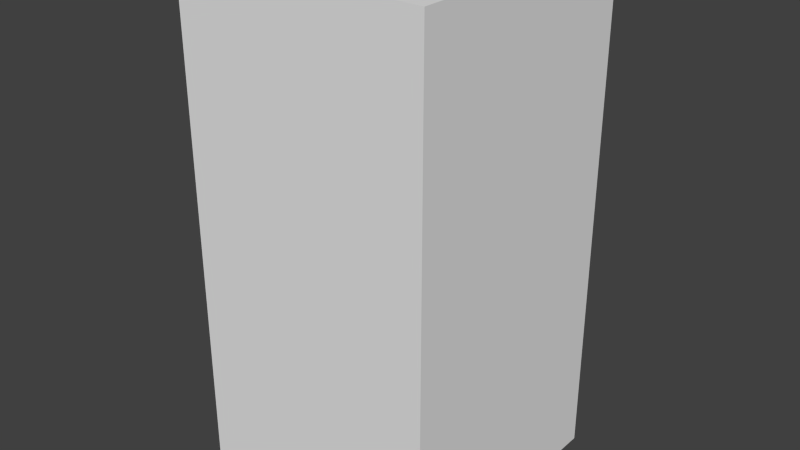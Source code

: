 # Source: brownDropSix.blend  (saved by Blender 2.68.0; exported with 4.5.12 LTS)
import bpy
from mathutils import Matrix  # noqa: F401  (used for matrix-valued properties, if any)

bpy.ops.wm.read_factory_settings(use_empty=True)
scene = bpy.context.scene
scene.name = 'Scene'

# ---- collections
col_collection_1 = bpy.data.collections.new('Collection 1'); scene.collection.children.link(col_collection_1)

# ---- world
world_world = bpy.data.worlds.new('World'); scene.world = world_world
world_world.color = (0.05088, 0.05088, 0.05088)
world_world.use_sun_shadow = False
world_world.sun_shadow_jitter_overblur = 0.0
world_world.cycles.sampling_method = 'MANUAL'
world_world.cycles.sample_map_resolution = 256

# ---- meshes
me_browndropsix = bpy.data.meshes.new('brownDropSix')
me_browndropsix.from_pydata([(-0.5, -0.5, -1.0), (-0.5, 0.5, -1.0), (0.5, 0.5, -1.0), (0.5, -0.5, -1.0), (-0.5, -0.5, 1.0), (-0.5, 0.5, 1.0), (0.5, 0.5, 1.0), (0.5, -0.5, 1.0)], [], [(4, 5, 1, 0), (5, 6, 2, 1), (6, 7, 3, 2), (7, 4, 0, 3), (0, 1, 2, 3), (7, 6, 5, 4)])
me_browndropsix.use_remesh_preserve_volume = False
me_browndropsix.use_remesh_preserve_attributes = False
me_browndropsix.use_mirror_vertex_groups = False
me_browndropsix.update()

# ---- objects
ob_browndropsix = bpy.data.objects.new('brownDropSix', me_browndropsix)

# ---- transforms, parenting, visibility, modifiers, constraints
ob_browndropsix.location = (0.0, 0.0, 0.0)
ob_browndropsix.lineart.crease_threshold = 0.0

# ---- collection membership
col_collection_1.objects.link(ob_browndropsix)

# ---- scene / render settings (as saved in the file)
scene.frame_start = 1; scene.frame_end = 250; scene.frame_set(1)
scene.render.engine = 'BLENDER_EEVEE_NEXT'
scene.render.image_settings.color_mode = 'RGB'
scene.render.image_settings.compression = 90
scene.render.resolution_percentage = 50
scene.render.dither_intensity = 0.0
scene.cycles.use_denoising = False
scene.cycles.samples = 10
scene.cycles.sampling_pattern = 'TABULATED_SOBOL'
scene.cycles.light_sampling_threshold = 0.0
scene.cycles.use_adaptive_sampling = False
scene.cycles.use_light_tree = False
scene.cycles.blur_glossy = 0.0
scene.cycles.volume_bounces = 1
scene.cycles.pixel_filter_type = 'GAUSSIAN'
scene.cycles.sample_clamp_indirect = 0.0
scene.view_settings.view_transform = 'Standard'
bpy.context.view_layer.update()

# ---- added for rendering (the .blend has no active camera and no usable light): camera, sun
cam_auto = bpy.data.cameras.new('AutoCamera')
cam_auto.lens = 50.0
cam_auto.sensor_width = 36.0
cam_auto.clip_end = 1000.0
ob_auto_camera = bpy.data.objects.new('AutoCamera', cam_auto)
scene.collection.objects.link(ob_auto_camera)
ob_auto_camera.location = (2.26633, -2.71959, 1.81306)
ob_auto_camera.rotation_euler = (1.09748, -7.21219e-08, 0.694738)
scene.camera = ob_auto_camera
light_auto_sun = bpy.data.lights.new('AutoSun', 'SUN')
light_auto_sun.energy = 3.0
light_auto_sun.angle = 0.0523599
ob_auto_sun = bpy.data.objects.new('AutoSun', light_auto_sun)
scene.collection.objects.link(ob_auto_sun)
ob_auto_sun.rotation_euler = (0.872665, 0.174533, 0.523599)
bpy.context.view_layer.update()
